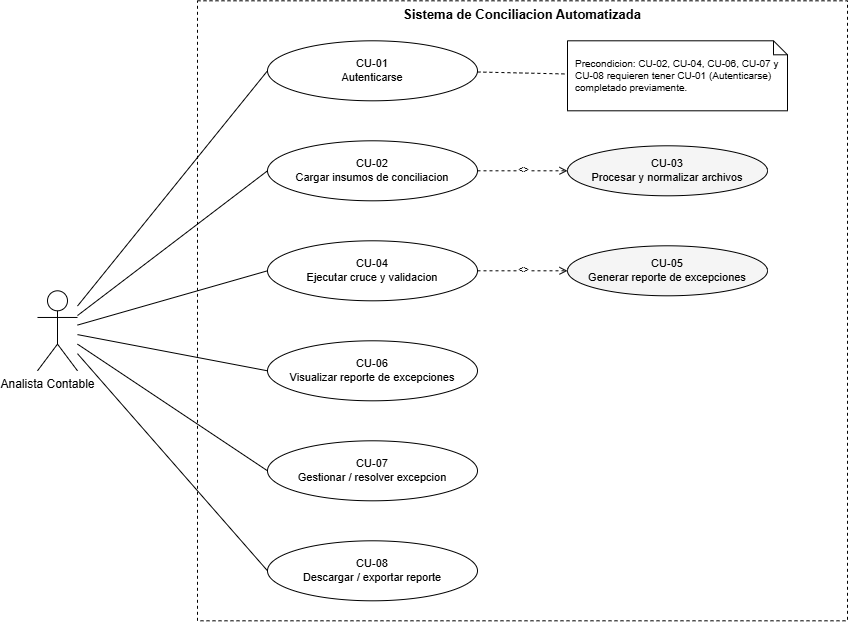

The diagram above was exported from draw.io. Its source (the exported page's mxGraphModel, read from the mxfile embedded in the PNG):
<mxGraphModel dx="1783" dy="479" grid="1" gridSize="10" guides="1" tooltips="1" connect="1" arrows="1" fold="1" page="1" pageScale="1" pageWidth="827" pageHeight="1169" math="0" shadow="0">
  <root>
    <mxCell id="0" />
    <mxCell id="1" parent="0" />
    <mxCell id="GvnoreIu2WojcwdYHGqY-44" parent="1" style="rounded=0;whiteSpace=wrap;html=1;verticalAlign=top;fontStyle=1;fontSize=13;dashed=1;" value="Sistema de Conciliacion Automatizada" vertex="1">
      <mxGeometry height="620" width="650" x="160" y="10" as="geometry" />
    </mxCell>
    <mxCell id="GvnoreIu2WojcwdYHGqY-45" parent="1" style="shape=umlActor;verticalLabelPosition=bottom;verticalAlign=top;html=1;outlineConnect=0;" value="Analista Contable&amp;nbsp; &amp;nbsp; &amp;nbsp;&amp;nbsp;" vertex="1">
      <mxGeometry height="80" width="40" y="300" as="geometry" />
    </mxCell>
    <mxCell id="GvnoreIu2WojcwdYHGqY-46" parent="1" style="ellipse;whiteSpace=wrap;html=1;fontSize=11;fillColor=none;" value="CU-01&#10;Autenticarse" vertex="1">
      <mxGeometry height="60" width="210" x="230" y="50" as="geometry" />
    </mxCell>
    <mxCell id="GvnoreIu2WojcwdYHGqY-47" parent="1" style="ellipse;whiteSpace=wrap;html=1;fontSize=11;" value="CU-02&#10;Cargar insumos de conciliacion" vertex="1">
      <mxGeometry height="60" width="210" x="230" y="150" as="geometry" />
    </mxCell>
    <mxCell id="GvnoreIu2WojcwdYHGqY-48" parent="1" style="ellipse;whiteSpace=wrap;html=1;fontSize=11;" value="CU-04&#10;Ejecutar cruce y validacion" vertex="1">
      <mxGeometry height="60" width="210" x="230" y="250" as="geometry" />
    </mxCell>
    <mxCell id="GvnoreIu2WojcwdYHGqY-49" parent="1" style="ellipse;whiteSpace=wrap;html=1;fontSize=11;" value="CU-06&#10;Visualizar reporte de excepciones" vertex="1">
      <mxGeometry height="60" width="210" x="230" y="350" as="geometry" />
    </mxCell>
    <mxCell id="GvnoreIu2WojcwdYHGqY-50" parent="1" style="ellipse;whiteSpace=wrap;html=1;fontSize=11;fillColor=none;" value="CU-07&#10;Gestionar / resolver excepcion" vertex="1">
      <mxGeometry height="60" width="210" x="230" y="450" as="geometry" />
    </mxCell>
    <mxCell id="GvnoreIu2WojcwdYHGqY-51" parent="1" style="ellipse;whiteSpace=wrap;html=1;fontSize=11;" value="CU-08&#10;Descargar / exportar reporte" vertex="1">
      <mxGeometry height="60" width="210" x="230" y="550" as="geometry" />
    </mxCell>
    <mxCell id="GvnoreIu2WojcwdYHGqY-52" parent="1" style="ellipse;whiteSpace=wrap;html=1;fontSize=11;fillColor=#f5f5f5;" value="CU-03&#10;Procesar y normalizar archivos" vertex="1">
      <mxGeometry height="50" width="200" x="530" y="155" as="geometry" />
    </mxCell>
    <mxCell id="GvnoreIu2WojcwdYHGqY-53" parent="1" style="ellipse;whiteSpace=wrap;html=1;fontSize=11;fillColor=#f5f5f5;" value="CU-05&#10;Generar reporte de excepciones" vertex="1">
      <mxGeometry height="50" width="200" x="530" y="255" as="geometry" />
    </mxCell>
    <mxCell id="GvnoreIu2WojcwdYHGqY-54" parent="1" style="shape=note;whiteSpace=wrap;html=1;fontSize=10;align=left;spacingLeft=6;size=14;fillColor=none;" value="Precondicion: CU-02, CU-04, CU-06, CU-07 y CU-08 requieren tener CU-01 (Autenticarse) completado previamente." vertex="1">
      <mxGeometry height="70" width="220" x="530" y="50" as="geometry" />
    </mxCell>
    <mxCell id="GvnoreIu2WojcwdYHGqY-55" edge="1" parent="1" source="GvnoreIu2WojcwdYHGqY-46" style="dashed=1;html=1;endArrow=none;fontSize=9;" target="GvnoreIu2WojcwdYHGqY-54">
      <mxGeometry relative="1" as="geometry" />
    </mxCell>
    <mxCell id="GvnoreIu2WojcwdYHGqY-56" edge="1" parent="1" source="GvnoreIu2WojcwdYHGqY-45" style="edgeStyle=none;html=1;endArrow=none;entryX=0;entryY=0.5;entryDx=0;entryDy=0;" target="GvnoreIu2WojcwdYHGqY-46">
      <mxGeometry relative="1" as="geometry" />
    </mxCell>
    <mxCell id="GvnoreIu2WojcwdYHGqY-57" edge="1" parent="1" source="GvnoreIu2WojcwdYHGqY-45" style="edgeStyle=none;html=1;endArrow=none;entryX=0;entryY=0.5;entryDx=0;entryDy=0;" target="GvnoreIu2WojcwdYHGqY-47">
      <mxGeometry relative="1" as="geometry" />
    </mxCell>
    <mxCell id="GvnoreIu2WojcwdYHGqY-58" edge="1" parent="1" source="GvnoreIu2WojcwdYHGqY-45" style="edgeStyle=none;html=1;endArrow=none;entryX=0;entryY=0.5;entryDx=0;entryDy=0;" target="GvnoreIu2WojcwdYHGqY-48">
      <mxGeometry relative="1" as="geometry" />
    </mxCell>
    <mxCell id="GvnoreIu2WojcwdYHGqY-59" edge="1" parent="1" source="GvnoreIu2WojcwdYHGqY-45" style="edgeStyle=none;html=1;endArrow=none;entryX=0;entryY=0.5;entryDx=0;entryDy=0;" target="GvnoreIu2WojcwdYHGqY-49">
      <mxGeometry relative="1" as="geometry" />
    </mxCell>
    <mxCell id="GvnoreIu2WojcwdYHGqY-60" edge="1" parent="1" source="GvnoreIu2WojcwdYHGqY-45" style="edgeStyle=none;html=1;endArrow=none;entryX=0;entryY=0.5;entryDx=0;entryDy=0;" target="GvnoreIu2WojcwdYHGqY-50">
      <mxGeometry relative="1" as="geometry" />
    </mxCell>
    <mxCell id="GvnoreIu2WojcwdYHGqY-61" edge="1" parent="1" source="GvnoreIu2WojcwdYHGqY-45" style="edgeStyle=none;html=1;endArrow=none;entryX=0;entryY=0.5;entryDx=0;entryDy=0;" target="GvnoreIu2WojcwdYHGqY-51">
      <mxGeometry relative="1" as="geometry" />
    </mxCell>
    <mxCell id="GvnoreIu2WojcwdYHGqY-62" edge="1" parent="1" source="GvnoreIu2WojcwdYHGqY-47" style="dashed=1;html=1;endArrow=open;fontSize=9;" target="GvnoreIu2WojcwdYHGqY-52" value="&lt;&lt;include&gt;&gt;">
      <mxGeometry relative="1" as="geometry" />
    </mxCell>
    <mxCell id="GvnoreIu2WojcwdYHGqY-63" edge="1" parent="1" source="GvnoreIu2WojcwdYHGqY-48" style="dashed=1;html=1;endArrow=open;fontSize=9;" target="GvnoreIu2WojcwdYHGqY-53" value="&lt;&lt;include&gt;&gt;">
      <mxGeometry relative="1" as="geometry" />
    </mxCell>
  </root>
</mxGraphModel>